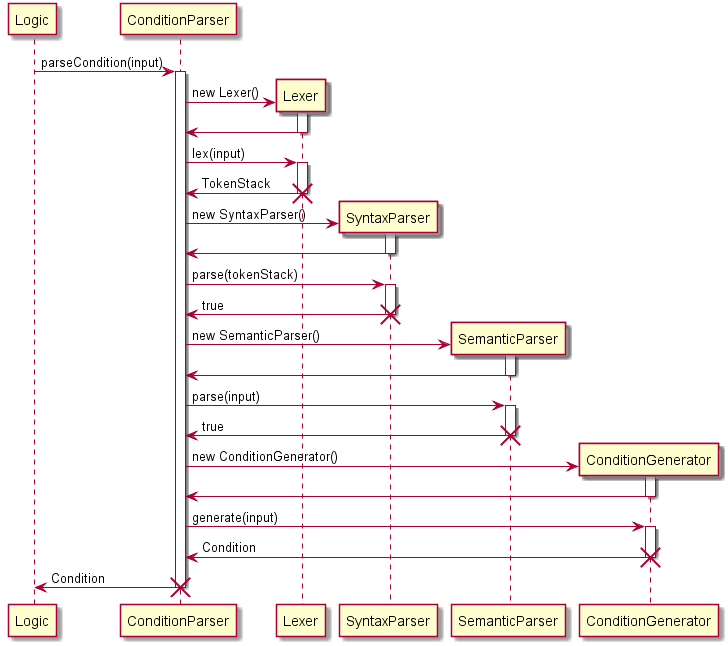

The diagram above was rendered by PlantUML. Its source (embedded in the PNG):
@startuml
Logic -> ConditionParser : parseCondition(input)
activate ConditionParser

create Lexer
ConditionParser -> Lexer : new Lexer()
activate Lexer
Lexer -> ConditionParser
deactivate Lexer

ConditionParser -> Lexer : lex(input)
activate Lexer

Lexer -> ConditionParser : TokenStack
destroy Lexer

create SyntaxParser
ConditionParser -> SyntaxParser : new SyntaxParser()
activate SyntaxParser
SyntaxParser -> ConditionParser
deactivate SyntaxParser

ConditionParser -> SyntaxParser : parse(tokenStack)
activate SyntaxParser

SyntaxParser -> ConditionParser : true
destroy SyntaxParser

create SemanticParser
ConditionParser -> SemanticParser : new SemanticParser()
activate SemanticParser
SemanticParser -> ConditionParser
deactivate SemanticParser

ConditionParser -> SemanticParser : parse(input)
activate SemanticParser

SemanticParser -> ConditionParser : true
destroy SemanticParser

create ConditionGenerator
ConditionParser -> ConditionGenerator : new ConditionGenerator()
activate ConditionGenerator
ConditionGenerator -> ConditionParser
deactivate ConditionGenerator

ConditionParser -> ConditionGenerator : generate(input)
activate ConditionGenerator

ConditionGenerator -> ConditionParser : Condition
destroy ConditionGenerator

ConditionParser -> Logic : Condition
destroy ConditionParser
@enduml